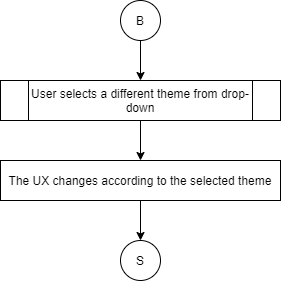

The diagram above was exported from draw.io. Its source (the exported page's mxGraphModel, read from the mxfile embedded in the PNG):
<mxGraphModel dx="868" dy="401" grid="1" gridSize="10" guides="1" tooltips="1" connect="1" arrows="1" fold="1" page="1" pageScale="1" pageWidth="850" pageHeight="1100" math="0" shadow="0">
  <root>
    <mxCell id="0" />
    <mxCell id="1" parent="0" />
    <mxCell id="2" value="B" style="ellipse;whiteSpace=wrap;html=1;aspect=fixed;" vertex="1" parent="1">
      <mxGeometry x="200" y="40" width="40" height="40" as="geometry" />
    </mxCell>
    <mxCell id="3" value="User selects a different theme from drop-down" style="shape=process;whiteSpace=wrap;html=1;backgroundOutline=1;" vertex="1" parent="1">
      <mxGeometry x="80" y="120" width="280" height="40" as="geometry" />
    </mxCell>
    <mxCell id="4" value="The UX changes according to the selected theme" style="rounded=0;whiteSpace=wrap;html=1;" vertex="1" parent="1">
      <mxGeometry x="80" y="200" width="280" height="40" as="geometry" />
    </mxCell>
    <mxCell id="5" value="S" style="ellipse;whiteSpace=wrap;html=1;aspect=fixed;" vertex="1" parent="1">
      <mxGeometry x="200" y="280" width="40" height="40" as="geometry" />
    </mxCell>
    <mxCell id="6" value="" style="endArrow=classic;html=1;exitX=0.5;exitY=1;exitDx=0;exitDy=0;" edge="1" source="2" target="3" parent="1">
      <mxGeometry width="50" height="50" relative="1" as="geometry">
        <mxPoint x="400" y="210" as="sourcePoint" />
        <mxPoint x="450" y="160" as="targetPoint" />
      </mxGeometry>
    </mxCell>
    <mxCell id="7" value="" style="endArrow=classic;html=1;exitX=0.5;exitY=1;exitDx=0;exitDy=0;" edge="1" parent="1">
      <mxGeometry width="50" height="50" relative="1" as="geometry">
        <mxPoint x="220" y="160" as="sourcePoint" />
        <mxPoint x="220" y="200" as="targetPoint" />
      </mxGeometry>
    </mxCell>
    <mxCell id="8" value="" style="endArrow=classic;html=1;exitX=0.5;exitY=1;exitDx=0;exitDy=0;" edge="1" parent="1">
      <mxGeometry width="50" height="50" relative="1" as="geometry">
        <mxPoint x="220" y="240" as="sourcePoint" />
        <mxPoint x="220" y="280" as="targetPoint" />
      </mxGeometry>
    </mxCell>
  </root>
</mxGraphModel>